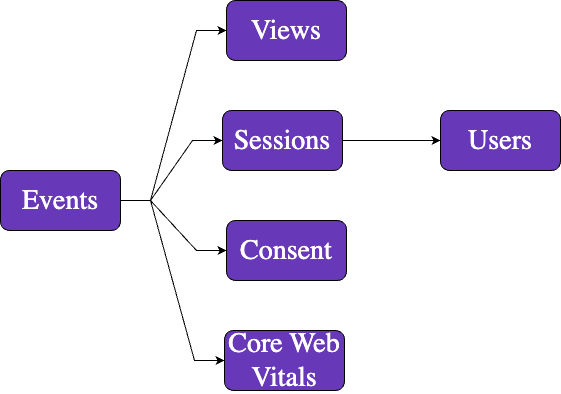

The diagram above was exported from draw.io. Its source (the exported page's mxGraphModel, read from the mxfile embedded in the PNG):
<mxGraphModel dx="1114" dy="854" grid="1" gridSize="10" guides="1" tooltips="1" connect="1" arrows="1" fold="1" page="1" pageScale="1" pageWidth="827" pageHeight="1169" math="0" shadow="0">
  <root>
    <mxCell id="0" />
    <mxCell id="1" parent="0" />
    <mxCell id="V4yW0iHqHMPNqlY2qTmz-1" style="edgeStyle=entityRelationEdgeStyle;rounded=0;orthogonalLoop=1;jettySize=auto;html=1;exitX=1;exitY=0.5;exitDx=0;exitDy=0;entryX=0;entryY=0.5;entryDx=0;entryDy=0;fontFamily=Source Sans Pro;fontSource=https%3A%2F%2Ffonts.googleapis.com%2Fcss%3Ffamily%3DSource%2BSans%2BPro;fontSize=28;strokeColor=#000000;fontColor=#FFFFFF;" parent="1" source="V4yW0iHqHMPNqlY2qTmz-5" target="V4yW0iHqHMPNqlY2qTmz-8" edge="1">
      <mxGeometry relative="1" as="geometry" />
    </mxCell>
    <mxCell id="V4yW0iHqHMPNqlY2qTmz-2" style="edgeStyle=entityRelationEdgeStyle;rounded=0;orthogonalLoop=1;jettySize=auto;html=1;exitX=1;exitY=0.5;exitDx=0;exitDy=0;entryX=0;entryY=0.5;entryDx=0;entryDy=0;fontFamily=Source Sans Pro;fontSource=https%3A%2F%2Ffonts.googleapis.com%2Fcss%3Ffamily%3DSource%2BSans%2BPro;fontSize=28;strokeColor=#000000;fontColor=#FFFFFF;" parent="1" source="V4yW0iHqHMPNqlY2qTmz-5" target="V4yW0iHqHMPNqlY2qTmz-7" edge="1">
      <mxGeometry relative="1" as="geometry" />
    </mxCell>
    <mxCell id="V4yW0iHqHMPNqlY2qTmz-3" style="edgeStyle=entityRelationEdgeStyle;rounded=0;orthogonalLoop=1;jettySize=auto;html=1;exitX=1;exitY=0.5;exitDx=0;exitDy=0;entryX=0;entryY=0.5;entryDx=0;entryDy=0;fontFamily=Source Sans Pro;fontSource=https%3A%2F%2Ffonts.googleapis.com%2Fcss%3Ffamily%3DSource%2BSans%2BPro;fontSize=28;strokeColor=#000000;fontColor=#FFFFFF;" parent="1" source="V4yW0iHqHMPNqlY2qTmz-5" target="V4yW0iHqHMPNqlY2qTmz-10" edge="1">
      <mxGeometry relative="1" as="geometry" />
    </mxCell>
    <mxCell id="V4yW0iHqHMPNqlY2qTmz-4" style="edgeStyle=entityRelationEdgeStyle;rounded=0;orthogonalLoop=1;jettySize=auto;html=1;exitX=1;exitY=0.5;exitDx=0;exitDy=0;entryX=0;entryY=0.5;entryDx=0;entryDy=0;elbow=vertical;strokeColor=#000000;" parent="1" source="V4yW0iHqHMPNqlY2qTmz-5" target="V4yW0iHqHMPNqlY2qTmz-11" edge="1">
      <mxGeometry relative="1" as="geometry" />
    </mxCell>
    <mxCell id="V4yW0iHqHMPNqlY2qTmz-5" value="Events" style="rounded=1;whiteSpace=wrap;html=1;fontFamily=Source Sans Pro;fontSource=https%3A%2F%2Ffonts.googleapis.com%2Fcss%3Ffamily%3DSource%2BSans%2BPro;fontSize=28;fontStyle=0;fillColor=#6738B8;fontColor=#FFFFFF;strokeColor=#000000;" parent="1" vertex="1">
      <mxGeometry x="140" y="320" width="120" height="60" as="geometry" />
    </mxCell>
    <mxCell id="V4yW0iHqHMPNqlY2qTmz-6" style="edgeStyle=entityRelationEdgeStyle;rounded=0;orthogonalLoop=1;jettySize=auto;html=1;exitX=1;exitY=0.5;exitDx=0;exitDy=0;fontFamily=Source Sans Pro;fontSource=https%3A%2F%2Ffonts.googleapis.com%2Fcss%3Ffamily%3DSource%2BSans%2BPro;fontSize=28;entryX=0;entryY=0.5;entryDx=0;entryDy=0;strokeColor=#000000;fontColor=#FFFFFF;" parent="1" source="V4yW0iHqHMPNqlY2qTmz-7" target="V4yW0iHqHMPNqlY2qTmz-9" edge="1">
      <mxGeometry relative="1" as="geometry">
        <mxPoint x="526" y="380" as="targetPoint" />
      </mxGeometry>
    </mxCell>
    <mxCell id="V4yW0iHqHMPNqlY2qTmz-7" value="Sessions" style="rounded=1;whiteSpace=wrap;html=1;fontFamily=Source Sans Pro;fontSource=https%3A%2F%2Ffonts.googleapis.com%2Fcss%3Ffamily%3DSource%2BSans%2BPro;fontSize=28;fontStyle=0;fillColor=#6738B8;fontColor=#FFFFFF;strokeColor=#000000;" parent="1" vertex="1">
      <mxGeometry x="362" y="260" width="120" height="60" as="geometry" />
    </mxCell>
    <mxCell id="V4yW0iHqHMPNqlY2qTmz-8" value="Views" style="rounded=1;whiteSpace=wrap;html=1;fontFamily=Source Sans Pro;fontSource=https%3A%2F%2Ffonts.googleapis.com%2Fcss%3Ffamily%3DSource%2BSans%2BPro;fontSize=28;fontStyle=0;fillColor=#6738B8;fontColor=#FFFFFF;strokeColor=#000000;" parent="1" vertex="1">
      <mxGeometry x="366" y="150" width="120" height="60" as="geometry" />
    </mxCell>
    <mxCell id="V4yW0iHqHMPNqlY2qTmz-9" value="Users" style="rounded=1;whiteSpace=wrap;html=1;fontFamily=Source Sans Pro;fontSource=https%3A%2F%2Ffonts.googleapis.com%2Fcss%3Ffamily%3DSource%2BSans%2BPro;fontSize=28;fontStyle=0;fillColor=#6738B8;fontColor=#FFFFFF;" parent="1" vertex="1">
      <mxGeometry x="580" y="260" width="120" height="60" as="geometry" />
    </mxCell>
    <mxCell id="V4yW0iHqHMPNqlY2qTmz-10" value="Consent" style="rounded=1;whiteSpace=wrap;html=1;fontFamily=Source Sans Pro;fontSource=https%3A%2F%2Ffonts.googleapis.com%2Fcss%3Ffamily%3DSource%2BSans%2BPro;fontSize=28;fontStyle=0;fillColor=#6738B8;fontColor=#FFFFFF;strokeColor=#000000;" parent="1" vertex="1">
      <mxGeometry x="366" y="370" width="120" height="60" as="geometry" />
    </mxCell>
    <mxCell id="V4yW0iHqHMPNqlY2qTmz-11" value="Core Web Vitals" style="rounded=1;whiteSpace=wrap;html=1;fontFamily=Source Sans Pro;fontSource=https%3A%2F%2Ffonts.googleapis.com%2Fcss%3Ffamily%3DSource%2BSans%2BPro;fontSize=28;fontStyle=0;fillColor=#6738B8;fontColor=#FFFFFF;" parent="1" vertex="1">
      <mxGeometry x="364" y="480" width="120" height="60" as="geometry" />
    </mxCell>
  </root>
</mxGraphModel>